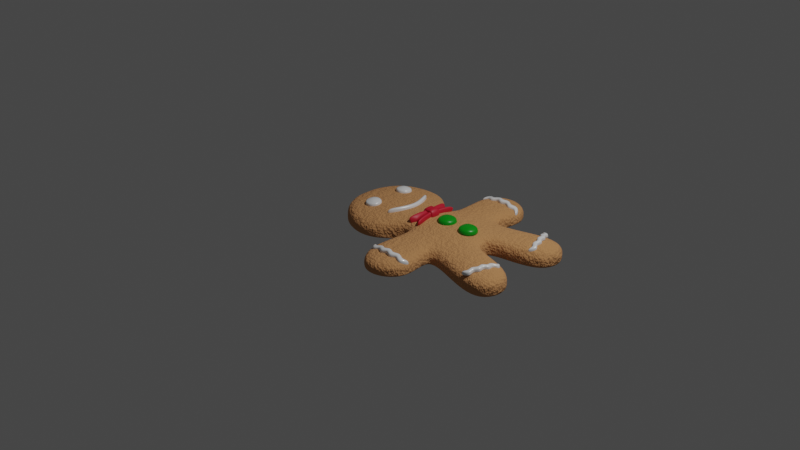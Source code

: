 # Source: gingerbread-man-4.blend  (saved by Blender 2.83.20; exported with 4.5.12 LTS)
import bpy
from mathutils import Matrix  # noqa: F401  (used for matrix-valued properties, if any)

bpy.ops.wm.read_factory_settings(use_empty=True)
scene = bpy.context.scene
scene.name = 'Scene'

# ---- collections
col_collection = bpy.data.collections.new('Collection'); scene.collection.children.link(col_collection)
col_gingerbread_man = bpy.data.collections.new('Gingerbread Man'); scene.collection.children.link(col_gingerbread_man)

# ---- materials (node trees are filled in below, after node groups)
mat_material_001 = bpy.data.materials.new('Material.001')
mat_material_001.use_transparent_shadow = False
mat_material_004 = bpy.data.materials.new('Material.004')
mat_material_004.use_transparent_shadow = False
mat_material_002 = bpy.data.materials.new('Material.002')
mat_material_002.use_transparent_shadow = False
mat_material_003 = bpy.data.materials.new('Material.003')
mat_material_003.use_transparent_shadow = False

# ---- node groups
ng_auto_smooth = bpy.data.node_groups.new('Auto Smooth', 'GeometryNodeTree')
_s = ng_auto_smooth.interface.new_socket(name='Geometry', in_out='OUTPUT', socket_type='NodeSocketGeometry')
_s = ng_auto_smooth.interface.new_socket(name='Geometry', in_out='INPUT', socket_type='NodeSocketGeometry')
_s = ng_auto_smooth.interface.new_socket(name='Angle', in_out='INPUT', socket_type='NodeSocketFloat')
_s.subtype = 'ANGLE'
_s.min_value = 0.0
_s.max_value = 3.142
ng_auto_smooth.is_modifier = True
_N = ng_auto_smooth.nodes; _L = ng_auto_smooth.links
n0 = _N.new('NodeGroupOutput'); n0.name = 'Group Output'; n0.location = (480, -100)
n1 = _N.new('NodeGroupInput'); n1.name = 'Group Input'; n1.location = (-420, -300)
n2 = _N.new('NodeGroupInput'); n2.name = 'Group Input.001'; n2.location = (-60, -100)
n3 = _N.new('GeometryNodeSetShadeSmooth'); n3.name = 'Set Shade Smooth'; n3.location = (120, -100)
n3.domain = 'EDGE'
n4 = _N.new('GeometryNodeSetShadeSmooth'); n4.name = 'Set Shade Smooth.001'; n4.location = (300, -100)
n5 = _N.new('GeometryNodeInputMeshEdgeAngle'); n5.name = 'Edge Angle'; n5.location = (-420, -220)
n6 = _N.new('GeometryNodeInputEdgeSmooth'); n6.name = 'Is Edge Smooth'; n6.location = (-60, -160)
n7 = _N.new('GeometryNodeInputShadeSmooth'); n7.name = 'Is Face Smooth'; n7.location = (-240, -340)
n8 = _N.new('FunctionNodeBooleanMath'); n8.name = 'Boolean Math'; n8.location = (-60, -220)
n9 = _N.new('FunctionNodeCompare'); n9.name = 'Compare'; n9.location = (-240, -180)
n9.operation = 'LESS_EQUAL'
_L.new(n5.outputs[0], n9.inputs[0])
_L.new(n4.outputs[0], n0.inputs[0])
_L.new(n1.outputs[1], n9.inputs[1])
_L.new(n9.outputs[0], n8.inputs[0])
_L.new(n7.outputs[0], n8.inputs[1])
_L.new(n2.outputs[0], n3.inputs[0])
_L.new(n6.outputs[0], n3.inputs[1])
_L.new(n3.outputs[0], n4.inputs[0])
_L.new(n8.outputs[0], n3.inputs[2])
n0.is_active_output = True

# ---- material node trees
mat_material_001.use_nodes = True; mat_material_001.node_tree.nodes.clear()
_N = mat_material_001.node_tree.nodes; _L = mat_material_001.node_tree.links
n0 = _N.new('ShaderNodeOutputMaterial'); n0.name = 'Material Output'; n0.location = (755, 286)
n1 = _N.new('ShaderNodeTexCoord'); n1.name = 'Texture Coordinate'; n1.location = (-480, 231)
n2 = _N.new('ShaderNodeMapping'); n2.name = 'Mapping'; n2.location = (-268, 231)
n3 = _N.new('ShaderNodeBump'); n3.name = 'Bump'; n3.location = (212, 89)
n3.inputs[0].default_value = 0.2667
n3.inputs[1].default_value = 1.0
n3.inputs[2].default_value = 1.0
n4 = _N.new('ShaderNodeTexNoise'); n4.name = 'Noise Texture'; n4.location = (-62, 243)
n4.inputs[2].default_value = 14.1
n4.inputs[3].default_value = 3.0
n4.inputs[4].default_value = 1.0
n5 = _N.new('ShaderNodeBsdfPrincipled'); n5.name = 'Principled BSDF'; n5.location = (465, 286)
n5.distribution = 'GGX'
n5.subsurface_method = 'BURLEY'
n5.inputs[0].default_value = (0.5557, 0.2604, 0.09979, 1.0)
n5.inputs[2].default_value = 1.0
n5.inputs[3].default_value = 1.45
n5.inputs[13].default_value = 0.5045
n5.inputs[27].default_value = (0.0, 0.0, 0.0, 1.0)
n5.inputs[28].default_value = 1.0
_L.new(n5.outputs[0], n0.inputs[0])
_L.new(n2.outputs[0], n4.inputs[0])
_L.new(n4.outputs[0], n3.inputs[3])
_L.new(n3.outputs[0], n5.inputs[5])
_L.new(n1.outputs[3], n2.inputs[0])
n0.is_active_output = True
mat_material_004.use_nodes = True; mat_material_004.node_tree.nodes.clear()
_N = mat_material_004.node_tree.nodes; _L = mat_material_004.node_tree.links
n0 = _N.new('ShaderNodeBsdfPrincipled'); n0.name = 'Principled BSDF'; n0.location = (10, 300)
n0.distribution = 'GGX'
n0.subsurface_method = 'BURLEY'
n0.inputs[1].default_value = 0.06364
n0.inputs[2].default_value = 0.3136
n0.inputs[3].default_value = 1.45
n0.inputs[14].default_value = (0.9358, 0.9358, 0.9358, 1.0)
n0.inputs[19].default_value = 0.03068
n0.inputs[27].default_value = (0.0, 0.0, 0.0, 1.0)
n0.inputs[28].default_value = 1.0
n1 = _N.new('ShaderNodeOutputMaterial'); n1.name = 'Material Output'; n1.location = (300, 300)
_L.new(n0.outputs[0], n1.inputs[0])
n1.is_active_output = True
mat_material_002.use_nodes = True; mat_material_002.node_tree.nodes.clear()
_N = mat_material_002.node_tree.nodes; _L = mat_material_002.node_tree.links
n0 = _N.new('ShaderNodeBsdfPrincipled'); n0.name = 'Principled BSDF'; n0.location = (10, 300)
n0.distribution = 'GGX'
n0.subsurface_method = 'BURLEY'
n0.inputs[0].default_value = (0.0, 0.2738, 0.004902, 1.0)
n0.inputs[2].default_value = 0.3545
n0.inputs[3].default_value = 1.45
n0.inputs[19].default_value = 0.04773
n0.inputs[27].default_value = (0.0, 0.0, 0.0, 1.0)
n0.inputs[28].default_value = 1.0
n1 = _N.new('ShaderNodeOutputMaterial'); n1.name = 'Material Output'; n1.location = (300, 300)
_L.new(n0.outputs[0], n1.inputs[0])
n1.is_active_output = True
mat_material_003.use_nodes = True; mat_material_003.node_tree.nodes.clear()
_N = mat_material_003.node_tree.nodes; _L = mat_material_003.node_tree.links
n0 = _N.new('ShaderNodeBsdfPrincipled'); n0.name = 'Principled BSDF'; n0.location = (10, 300)
n0.distribution = 'GGX'
n0.subsurface_method = 'BURLEY'
n0.inputs[0].default_value = (0.5489, 0.007757, 0.02785, 1.0)
n0.inputs[3].default_value = 1.45
n0.inputs[27].default_value = (0.0, 0.0, 0.0, 1.0)
n0.inputs[28].default_value = 1.0
n1 = _N.new('ShaderNodeOutputMaterial'); n1.name = 'Material Output'; n1.location = (300, 300)
_L.new(n0.outputs[0], n1.inputs[0])
n1.is_active_output = True

# ---- world
world_world = bpy.data.worlds.new('World'); scene.world = world_world
world_world.use_nodes = True; world_world.node_tree.nodes.clear()
_N = world_world.node_tree.nodes; _L = world_world.node_tree.links
n0 = _N.new('ShaderNodeOutputWorld'); n0.name = 'World Output'; n0.location = (300, 300)
n1 = _N.new('ShaderNodeBackground'); n1.name = 'Background'; n1.location = (10, 300)
n1.inputs[0].default_value = (0.05088, 0.05088, 0.05088, 1.0)
_L.new(n1.outputs[0], n0.inputs[0])
n0.is_active_output = True
world_world.color = (0.05088, 0.05088, 0.05088)
world_world.use_sun_shadow = False
world_world.sun_shadow_jitter_overblur = 0.0

# ---- cameras
cam_camera = bpy.data.cameras.new('Camera')
cam_camera.clip_end = 100.0
cam_camera.ortho_scale = 7.314

# ---- lights
light_light = bpy.data.lights.new('Light', 'POINT')
light_light.transmission_factor = 0.0
light_light.energy = 1000.0
light_light.shadow_soft_size = 0.1
light_light.shadow_maximum_resolution = 0.006
light_light.use_absolute_resolution = True

# ---- meshes
me_cube = bpy.data.meshes.new('Cube')
me_cube.from_pydata([(0.3755, -0.248, 0.165), (0.3755, -0.248, 0.0002353), (-0.3843, -0.3842, 0.165), (-0.3843, -0.3842, 0.0002353), (0.5007, -0.1418, 0.0002353), (0.5006, -0.1416, 0.2157), (-0.5249, -0.1406, 0.165), (-0.5249, -0.1406, 0.0002353), (0.1597, -0.5331, 0.0002353), (-0.1407, -0.5249, 0.0002353), (0.1597, -0.5331, 0.165), (-0.1407, -0.5249, 0.165), (-0.1543, -0.1543, 0.0002353), (0.1543, -0.1543, 0.0002353), (-0.1543, -0.1543, 0.2089), (0.1543, -0.1543, 0.2157), (0.4912, -0.3116, 0.1658), (0.4879, -0.3269, 0.001278), (0.6023, -0.1388, 0.2157), (0.6023, -0.14, 0.0002353), (0.8184, -0.3997, 0.1653), (0.8151, -0.415, 0.0007829), (0.9382, -0.1213, 0.2089), (0.9382, -0.1213, 0.0002353), (1.158, -0.5118, 0.1603), (1.159, -0.5034, -0.004359), (1.17, -0.09436, 0.1911), (1.17, -0.086, 0.003276), (1.714, -0.681, 0.1967), (1.716, -0.6714, -0.04153), (1.786, -0.1767, 0.2043), (1.787, -0.167, -0.034), (0.3734, -0.8416, 0.1697), (0.3736, -0.8375, 0.004954), (1.01, -0.8464, 0.1699), (1.011, -0.8423, 0.005171), (0.3735, -0.8391, 0.02735), (1.787, -0.1724, 0.02515), (1.01, -0.8439, 0.02757), (1.715, -0.6768, 0.01762), (1.17, -0.09018, 0.02564), (0.1597, -0.5331, 0.02264), (0.8168, -0.4069, 0.02306), (0.4895, -0.3188, 0.02355), (1.158, -0.5076, 0.01801), (-0.1407, -0.5249, 0.02264), (0.3755, -0.248, 0.02264), (-0.5249, -0.1406, 0.02264), (-0.3843, -0.3842, 0.02264), (-0.5249, 0.0, 0.0002353), (0.1543, 0.0, 0.0002353), (0.5249, 0.0, 0.2157), (-0.5249, 0.0, 0.165), (0.5249, 0.0, 0.0002353), (0.6023, 0.0, 0.0002353), (0.1543, 0.0, 0.2157), (-0.1543, 0.0, 0.2089), (-0.1543, 0.0, 0.0002353), (0.952, 0.0, 0.0002353), (0.6023, 0.0, 0.2157), (1.158, 0.0, 0.004416), (0.952, 0.0, 0.2089), (1.158, 0.0, 0.1922), (-0.5249, 0.0, 0.02264), (1.158, 0.0, 0.02678), (0.6631, -0.465, 0.0009596), (0.6663, -0.4498, 0.1655), (0.7549, -0.134, 0.0002353), (0.7549, -0.134, 0.2157), (0.6607, -1.075, 0.004437), (0.6605, -1.079, 0.1692), (0.6606, -1.076, 0.02683), (0.7771, 0.0, 0.2157), (0.7771, 0.0, 0.0002353)], [], [(14, 6, 2, 11), (48, 3, 9, 45), (13, 8, 9, 12), (51, 5, 18, 59), (57, 12, 7, 49), (46, 1, 17, 43), (47, 7, 3, 48), (56, 52, 6, 14), (51, 55, 15, 5), (55, 56, 14, 15), (63, 49, 7, 47), (50, 13, 12, 57), (53, 4, 13, 50), (24, 44, 39, 28), (46, 41, 8, 1), (28, 39, 37, 30), (5, 15, 10, 0), (15, 14, 11, 10), (73, 58, 23, 67), (64, 40, 27, 60), (5, 0, 16, 18), (4, 19, 17, 1), (61, 22, 26, 62), (23, 27, 25, 21), (68, 66, 20, 22), (67, 23, 21, 65), (72, 68, 22, 61), (58, 60, 27, 23), (43, 17, 33, 36), (26, 24, 28, 30), (27, 31, 29, 25), (42, 21, 25, 44), (22, 20, 24, 26), (62, 26, 40, 64), (39, 29, 31, 37), (52, 63, 47, 6), (44, 25, 29, 39), (71, 69, 35, 38), (66, 16, 32, 70), (38, 35, 21, 42), (37, 31, 27, 40), (41, 45, 9, 8), (2, 48, 45, 11), (0, 46, 43, 16), (6, 47, 48, 2), (65, 69, 33, 17), (16, 43, 36, 32), (0, 10, 41, 46), (20, 42, 44, 24), (70, 71, 38, 34), (30, 37, 40, 26), (53, 54, 19, 4), (34, 38, 42, 20), (10, 11, 45, 41), (4, 1, 8, 13), (12, 9, 3, 7), (32, 36, 71, 70), (21, 35, 69, 65), (20, 66, 70, 34), (36, 33, 69, 71), (59, 18, 68, 72), (19, 67, 65, 17), (18, 16, 66, 68), (54, 73, 67, 19)])
me_cube.polygons.foreach_set('use_smooth', [True] * 64)
_uv = me_cube.uv_layers.new(name='UVMap')
_uv.uv.foreach_set('vector', [0.7917, 0.6667, 0.875, 0.6667, 0.875, 0.75, 0.7917, 0.75, 0.625, 1.0, 0.625, 1.0, 0.625, 0.9167, 0.625, 0.9167, 0.7083, 0.6667, 0.7083, 0.75, 0.7917, 0.75, 0.7917, 0.6667, 0.625, 0.625, 0.6305, 0.6667, 0.625, 0.6625, 0.625, 0.625, 0.7917, 0.625, 0.7917, 0.6667, 0.875, 0.6667, 0.875, 0.625, 0.625, 0.75, 0.625, 0.75, 0.625, 0.75, 0.625, 0.75, 0.625, 0.08333, 0.625, 0.08333, 0.625, 0.0, 0.625, 0.0, 0.7917, 0.625, 0.875, 0.625, 0.875, 0.6667, 0.7917, 0.6667, 0.625, 0.625, 0.7083, 0.625, 0.7083, 0.6667, 0.6305, 0.6667, 0.7083, 0.625, 0.7917, 0.625, 0.7917, 0.6667, 0.7083, 0.6667, 0.625, 0.125, 0.625, 0.125, 0.625, 0.08333, 0.625, 0.08333, 0.7083, 0.625, 0.7083, 0.6667, 0.7917, 0.6667, 0.7917, 0.625, 0.625, 0.625, 0.625, 0.6667, 0.7083, 0.6667, 0.7083, 0.625, 0.625, 0.75, 0.625, 0.75, 0.625, 0.75, 0.625, 0.75, 0.625, 0.75, 0.625, 0.8333, 0.625, 0.8333, 0.625, 0.75, 0.625, 0.75, 0.625, 0.75, 0.625, 0.6667, 0.625, 0.6667, 0.6305, 0.6667, 0.7083, 0.6667, 0.7083, 0.75, 0.625, 0.75, 0.7083, 0.6667, 0.7917, 0.6667, 0.7917, 0.75, 0.7083, 0.75, 0.625, 0.625, 0.625, 0.625, 0.625, 0.6667, 0.625, 0.6667, 0.625, 0.625, 0.625, 0.6667, 0.625, 0.6667, 0.625, 0.625, 0.6305, 0.6667, 0.625, 0.75, 0.625, 0.75, 0.625, 0.6625, 0.625, 0.6667, 0.625, 0.6667, 0.625, 0.75, 0.625, 0.75, 0.625, 0.625, 0.625, 0.6667, 0.625, 0.6667, 0.625, 0.625, 0.625, 0.6667, 0.625, 0.6667, 0.625, 0.75, 0.625, 0.75, 0.625, 0.6667, 0.625, 0.75, 0.625, 0.75, 0.625, 0.6667, 0.625, 0.6667, 0.625, 0.6667, 0.625, 0.75, 0.625, 0.75, 0.625, 0.625, 0.625, 0.6667, 0.625, 0.6667, 0.625, 0.625, 0.625, 0.625, 0.625, 0.625, 0.625, 0.6667, 0.625, 0.6667, 0.625, 0.75, 0.625, 0.75, 0.625, 0.75, 0.625, 0.75, 0.625, 0.6667, 0.625, 0.75, 0.625, 0.75, 0.625, 0.6667, 0.625, 0.6667, 0.625, 0.6667, 0.625, 0.75, 0.625, 0.75, 0.625, 0.75, 0.625, 0.75, 0.625, 0.75, 0.625, 0.75, 0.625, 0.6667, 0.625, 0.75, 0.625, 0.75, 0.625, 0.6667, 0.625, 0.625, 0.625, 0.6667, 0.625, 0.6667, 0.625, 0.625, 0.625, 0.75, 0.625, 0.75, 0.625, 0.6667, 0.625, 0.6667, 0.625, 0.125, 0.625, 0.125, 0.625, 0.08333, 0.625, 0.08333, 0.625, 0.75, 0.625, 0.75, 0.625, 0.75, 0.625, 0.75, 0.625, 0.75, 0.625, 0.75, 0.625, 0.75, 0.625, 0.75, 0.625, 0.75, 0.625, 0.75, 0.625, 0.75, 0.625, 0.75, 0.625, 0.75, 0.625, 0.75, 0.625, 0.75, 0.625, 0.75, 0.625, 0.6667, 0.625, 0.6667, 0.625, 0.6667, 0.625, 0.6667, 0.625, 0.8333, 0.625, 0.9167, 0.625, 0.9167, 0.625, 0.8333, 0.625, 1.0, 0.625, 1.0, 0.625, 0.9167, 0.625, 0.9167, 0.625, 0.75, 0.625, 0.75, 0.625, 0.75, 0.625, 0.75, 0.625, 0.08333, 0.625, 0.08333, 0.625, 0.0, 0.625, 0.0, 0.625, 0.75, 0.625, 0.75, 0.625, 0.75, 0.625, 0.75, 0.625, 0.75, 0.625, 0.75, 0.625, 0.75, 0.625, 0.75, 0.625, 0.75, 0.625, 0.8333, 0.625, 0.8333, 0.625, 0.75, 0.625, 0.75, 0.625, 0.75, 0.625, 0.75, 0.625, 0.75, 0.625, 0.75, 0.625, 0.75, 0.625, 0.75, 0.625, 0.75, 0.625, 0.6667, 0.625, 0.6667, 0.625, 0.6667, 0.625, 0.6667, 0.625, 0.625, 0.625, 0.625, 0.625, 0.6667, 0.625, 0.6667, 0.625, 0.75, 0.625, 0.75, 0.625, 0.75, 0.625, 0.75, 0.625, 0.8333, 0.625, 0.9167, 0.625, 0.9167, 0.625, 0.8333, 0.625, 0.6667, 0.625, 0.75, 0.7083, 0.75, 0.7083, 0.6667, 0.7917, 0.6667, 0.7917, 0.75, 0.875, 0.75, 0.875, 0.6667, 0.625, 0.75, 0.625, 0.75, 0.625, 0.75, 0.625, 0.75, 0.625, 0.75, 0.625, 0.75, 0.625, 0.75, 0.625, 0.75, 0.625, 0.75, 0.625, 0.75, 0.625, 0.75, 0.625, 0.75, 0.625, 0.75, 0.625, 0.75, 0.625, 0.75, 0.625, 0.75, 0.625, 0.625, 0.625, 0.6625, 0.625, 0.6667, 0.625, 0.625, 0.625, 0.6667, 0.625, 0.6667, 0.625, 0.75, 0.625, 0.75, 0.625, 0.6625, 0.625, 0.75, 0.625, 0.75, 0.625, 0.6667, 0.625, 0.625, 0.625, 0.625, 0.625, 0.6667, 0.625, 0.6667])
me_cube.materials.append(mat_material_001)
me_cube.use_remesh_preserve_volume = False
me_cube.use_remesh_preserve_attributes = False
me_cube.use_mirror_vertex_groups = False
me_cube.update()
me_plane = bpy.data.meshes.new('Plane')
me_plane.from_pydata([(-0.1295, -0.2377, 0.2387), (-0.1776, -0.2348, 0.2377), (-0.1267, -0.1898, 0.2436), (-0.1748, -0.1869, 0.2426), (-0.2338, -0.2243, 0.1867), (-0.214, -0.2634, 0.1832), (-0.1334, -0.2901, 0.1827), (-0.09421, -0.2704, 0.1857), (-0.06769, -0.1902, 0.1946), (-0.08749, -0.1511, 0.198), (-0.1681, -0.1244, 0.1985), (-0.2073, -0.144, 0.1955), (-0.2314, -0.1806, 0.1911), (-0.07015, -0.2339, 0.1901), (-0.1773, -0.2875, 0.1818), (-0.1243, -0.127, 0.1994), (-0.2012, -0.2549, 0.2212), (-0.2145, -0.265, 0.1985), (-0.2108, -0.2629, 0.2139), (-0.1075, -0.2603, 0.2232), (-0.09462, -0.272, 0.201), (-0.09863, -0.2694, 0.2162), (-0.196, -0.1615, 0.2308), (-0.2077, -0.1456, 0.2107), (-0.2045, -0.1511, 0.2254), (-0.1023, -0.167, 0.2328), (-0.0879, -0.1526, 0.2133), (-0.09235, -0.1577, 0.2277), (-0.2113, -0.1847, 0.228), (-0.2318, -0.1821, 0.2064), (-0.226, -0.1838, 0.2215), (-0.2343, -0.2258, 0.2019), (-0.2139, -0.23, 0.2234), (-0.2285, -0.2279, 0.217), (-0.09218, -0.2371, 0.2259), (-0.07056, -0.2354, 0.2053), (-0.07713, -0.2368, 0.2201), (-0.0681, -0.1917, 0.2098), (-0.08964, -0.1919, 0.2306), (-0.07464, -0.1927, 0.2247), (-0.1779, -0.2702, 0.2203), (-0.1777, -0.289, 0.197), (-0.178, -0.2844, 0.2126), (-0.1338, -0.2916, 0.198), (-0.1325, -0.2729, 0.2212), (-0.1337, -0.287, 0.2135), (-0.1256, -0.1516, 0.2337), (-0.1247, -0.1285, 0.2147), (-0.1252, -0.1362, 0.229), (-0.1685, -0.126, 0.2138), (-0.171, -0.149, 0.2327), (-0.1695, -0.1336, 0.2281)], [], [(26, 9, 15, 47), (20, 7, 13, 35), (41, 14, 6, 43), (35, 13, 8, 37), (1, 0, 2, 3), (17, 5, 14, 41), (47, 15, 10, 49), (23, 11, 12, 29), (29, 12, 4, 31), (2, 38, 25, 46), (49, 10, 11, 23), (3, 2, 46, 50), (28, 3, 50, 22), (43, 6, 7, 20), (16, 40, 1, 32), (0, 34, 38, 2), (37, 8, 9, 26), (40, 44, 0, 1), (44, 19, 34, 0), (32, 1, 3, 28), (32, 33, 18, 16), (33, 31, 17, 18), (44, 45, 21, 19), (45, 43, 20, 21), (38, 39, 27, 25), (39, 37, 26, 27), (50, 51, 24, 22), (51, 49, 23, 24), (22, 24, 30, 28), (24, 23, 29, 30), (28, 30, 33, 32), (30, 29, 31, 33), (19, 21, 36, 34), (21, 20, 35, 36), (34, 36, 39, 38), (36, 35, 37, 39), (16, 18, 42, 40), (18, 17, 41, 42), (40, 42, 45, 44), (42, 41, 43, 45), (25, 27, 48, 46), (27, 26, 47, 48), (46, 48, 51, 50), (48, 47, 49, 51), (31, 4, 5, 17)])
me_plane.polygons.foreach_set('use_smooth', [True] * 45)
_uv = me_plane.uv_layers.new(name='UVMap')
_uv.uv.foreach_set('vector', [1.0, 1.0, 1.0, 1.0, 0.6667, 1.0, 0.6667, 1.0, 1.0, 0.0, 1.0, 0.0, 1.0, 0.3333, 1.0, 0.3333, 0.3333, 0.0, 0.3333, 0.0, 0.6667, 0.0, 0.6667, 0.0, 1.0, 0.3333, 1.0, 0.3333, 1.0, 0.6667, 1.0, 0.6667, 0.3333, 0.3333, 0.6667, 0.3333, 0.6667, 0.6667, 0.3333, 0.6667, 0.0, 0.0, 0.0, 0.0, 0.3333, 0.0, 0.3333, 0.0, 0.6667, 1.0, 0.6667, 1.0, 0.3333, 1.0, 0.3333, 1.0, 0.0, 1.0, 0.0, 1.0, 0.0, 0.6667, 0.0, 0.6667, 0.0, 0.6667, 0.0, 0.6667, 0.0, 0.3333, 0.0, 0.3333, 0.6667, 0.6667, 0.8787, 0.6667, 0.8448, 0.8452, 0.6667, 0.8789, 0.3333, 1.0, 0.3333, 1.0, 0.0, 1.0, 0.0, 1.0, 0.3333, 0.6667, 0.6667, 0.6667, 0.6667, 0.8789, 0.3333, 0.8787, 0.1211, 0.6667, 0.3333, 0.6667, 0.3333, 0.8787, 0.1548, 0.8448, 0.6667, 0.0, 0.6667, 0.0, 1.0, 0.0, 1.0, 0.0, 0.1552, 0.1548, 0.3333, 0.1211, 0.3333, 0.3333, 0.1213, 0.3333, 0.6667, 0.3333, 0.8789, 0.3333, 0.8787, 0.6667, 0.6667, 0.6667, 1.0, 0.6667, 1.0, 0.6667, 1.0, 1.0, 1.0, 1.0, 0.3333, 0.1211, 0.6667, 0.1213, 0.6667, 0.3333, 0.3333, 0.3333, 0.6667, 0.1213, 0.8452, 0.1552, 0.8789, 0.3333, 0.6667, 0.3333, 0.1213, 0.3333, 0.3333, 0.3333, 0.3333, 0.6667, 0.1211, 0.6667, 0.1213, 0.3333, 0.0, 0.3209, 0.005354, 0.005294, 0.1552, 0.1548, 0.0, 0.3209, 0.0, 0.3333, 0.0, 0.0, 0.005354, 0.005294, 0.6667, 0.1213, 0.6791, 0.0, 0.9947, 0.005354, 0.8452, 0.1552, 0.6791, 0.0, 0.6667, 0.0, 1.0, 0.0, 0.9947, 0.005354, 0.8787, 0.6667, 1.0, 0.6791, 0.9946, 0.9947, 0.8448, 0.8452, 1.0, 0.6791, 1.0, 0.6667, 1.0, 1.0, 0.9946, 0.9947, 0.3333, 0.8787, 0.3209, 1.0, 0.005294, 0.9946, 0.1548, 0.8448, 0.3209, 1.0, 0.3333, 1.0, 0.0, 1.0, 0.005294, 0.9946, 0.1548, 0.8448, 0.005294, 0.9946, 0.0, 0.6791, 0.1211, 0.6667, 0.005294, 0.9946, 0.0, 1.0, 0.0, 0.6667, 0.0, 0.6791, 0.1211, 0.6667, 0.0, 0.6791, 0.0, 0.3209, 0.1213, 0.3333, 0.0, 0.6791, 0.0, 0.6667, 0.0, 0.3333, 0.0, 0.3209, 0.8452, 0.1552, 0.9947, 0.005354, 1.0, 0.3209, 0.8789, 0.3333, 0.9947, 0.005354, 1.0, 0.0, 1.0, 0.3333, 1.0, 0.3209, 0.8789, 0.3333, 1.0, 0.3209, 1.0, 0.6791, 0.8787, 0.6667, 1.0, 0.3209, 1.0, 0.3333, 1.0, 0.6667, 1.0, 0.6791, 0.1552, 0.1548, 0.005354, 0.005294, 0.3209, 0.0, 0.3333, 0.1211, 0.005354, 0.005294, 0.0, 0.0, 0.3333, 0.0, 0.3209, 0.0, 0.3333, 0.1211, 0.3209, 0.0, 0.6791, 0.0, 0.6667, 0.1213, 0.3209, 0.0, 0.3333, 0.0, 0.6667, 0.0, 0.6791, 0.0, 0.8448, 0.8452, 0.9946, 0.9947, 0.6791, 1.0, 0.6667, 0.8789, 0.9946, 0.9947, 1.0, 1.0, 0.6667, 1.0, 0.6791, 1.0, 0.6667, 0.8789, 0.6791, 1.0, 0.3209, 1.0, 0.3333, 0.8787, 0.6791, 1.0, 0.6667, 1.0, 0.3333, 1.0, 0.3209, 1.0, 0.0, 0.3333, 0.0, 0.3333, 0.0, 0.0, 0.0, 0.0])
me_plane.materials.append(mat_material_004)
me_plane.use_remesh_fix_poles = True
me_plane.use_remesh_preserve_attributes = False
me_plane.use_mirror_vertex_groups = False
me_plane.update()
me_plane_001 = bpy.data.meshes.new('Plane.001')
me_plane_001.from_pydata([(0.08256, -0.2737, 0.194), (0.1415, -0.2737, 0.194), (0.08256, 0.2737, 0.194), (0.1415, 0.2737, 0.194), (0.2441, 0.0, 0.194), (0.2851, 0.0, 0.194), (0.08256, -0.2737, 0.2477), (0.1415, -0.2737, 0.2477), (0.08256, 0.2737, 0.2477), (0.1415, 0.2737, 0.2477), (0.2441, 0.0, 0.2477), (0.2851, 0.0, 0.2477)], [], [(10, 11, 9, 8), (6, 7, 11, 10), (1, 5, 11, 7), (3, 2, 8, 9), (0, 1, 7, 6), (2, 4, 10, 8), (5, 3, 9, 11), (4, 0, 6, 10)])
me_plane_001.polygons.foreach_set('use_smooth', [True] * 8)
_uv = me_plane_001.uv_layers.new(name='UVMap')
_uv.uv.foreach_set('vector', [0.0, 0.5, 1.0, 0.5, 1.0, 1.0, 0.0, 1.0, 0.0, 0.0, 1.0, 0.0, 1.0, 0.5, 0.0, 0.5, 1.0, 0.0, 1.0, 0.5, 1.0, 0.5, 1.0, 0.0, 1.0, 1.0, 0.0, 1.0, 0.0, 1.0, 1.0, 1.0, 0.0, 0.0, 1.0, 0.0, 1.0, 0.0, 0.0, 0.0, 0.0, 1.0, 0.0, 0.5, 0.0, 0.5, 0.0, 1.0, 1.0, 0.5, 1.0, 1.0, 1.0, 1.0, 1.0, 0.5, 0.0, 0.5, 0.0, 0.0, 0.0, 0.0, 0.0, 0.5])
me_plane_001.materials.append(mat_material_004)
me_plane_001.use_remesh_fix_poles = True
me_plane_001.use_remesh_preserve_attributes = False
me_plane_001.use_mirror_vertex_groups = False
me_plane_001.update()
me_plane_002 = bpy.data.meshes.new('Plane.002')
me_plane_002.from_pydata([(0.7037, -0.02862, 0.2664), (0.6465, -0.02862, 0.2664), (0.7037, 0.02862, 0.2664), (0.6465, 0.02862, 0.2664), (0.604, -0.07144, 0.2074), (0.7465, -0.07111, 0.2074), (0.6036, 0.07111, 0.2074), (0.7462, 0.07144, 0.2074), (0.5776, 0.02586, 0.2074), (0.5778, -0.02632, 0.2074), (0.7725, -0.02586, 0.2074), (0.7724, 0.02632, 0.2074), (0.6492, -0.09743, 0.2074), (0.7014, -0.0973, 0.2074), (0.7009, 0.09743, 0.2074), (0.6488, 0.0973, 0.2074), (0.604, -0.07144, 0.2204), (0.6291, -0.0463, 0.2569), (0.6113, -0.06408, 0.2462), (0.7465, -0.07111, 0.2204), (0.7214, -0.04599, 0.2569), (0.7392, -0.06375, 0.2462), (0.6036, 0.07111, 0.2204), (0.6288, 0.04599, 0.2569), (0.611, 0.06375, 0.2462), (0.7462, 0.07144, 0.2204), (0.7211, 0.0463, 0.2569), (0.7388, 0.06408, 0.2462), (0.5776, 0.02586, 0.2204), (0.618, 0.02748, 0.2569), (0.5895, 0.02633, 0.2462), (0.6182, -0.02767, 0.2569), (0.5778, -0.02632, 0.2204), (0.5896, -0.02672, 0.2462), (0.7725, -0.02586, 0.2204), (0.7321, -0.02748, 0.2569), (0.7607, -0.02633, 0.2462), (0.732, 0.02767, 0.2569), (0.7724, 0.02632, 0.2204), (0.7605, 0.02672, 0.2462), (0.6492, -0.09743, 0.2204), (0.6476, -0.05704, 0.2569), (0.6487, -0.0856, 0.2462), (0.7027, -0.0569, 0.2569), (0.7014, -0.0973, 0.2204), (0.7018, -0.08547, 0.2462), (0.7009, 0.09743, 0.2204), (0.7025, 0.05704, 0.2569), (0.7014, 0.0856, 0.2462), (0.6474, 0.0569, 0.2569), (0.6488, 0.0973, 0.2204), (0.6484, 0.08547, 0.2462)], [], [(46, 25, 7, 14), (34, 19, 5, 10), (44, 40, 12, 13), (38, 34, 10, 11), (1, 0, 2, 3), (40, 16, 4, 12), (50, 46, 14, 15), (28, 22, 6, 8), (43, 20, 35, 0), (31, 1, 3, 29), (32, 28, 8, 9), (2, 37, 26, 47), (22, 50, 15, 6), (3, 2, 47, 49), (29, 3, 49, 23), (19, 44, 13, 5), (17, 41, 1, 31), (0, 35, 37, 2), (25, 38, 11, 7), (41, 43, 0, 1), (32, 16, 18, 33), (33, 18, 17, 31), (44, 19, 21, 45), (45, 21, 20, 43), (38, 25, 27, 39), (39, 27, 26, 37), (50, 22, 24, 51), (51, 24, 23, 49), (22, 28, 30, 24), (24, 30, 29, 23), (28, 32, 33, 30), (30, 33, 31, 29), (19, 34, 36, 21), (21, 36, 35, 20), (34, 38, 39, 36), (36, 39, 37, 35), (16, 40, 42, 18), (18, 42, 41, 17), (40, 44, 45, 42), (42, 45, 43, 41), (25, 46, 48, 27), (27, 48, 47, 26), (46, 50, 51, 48), (48, 51, 49, 47), (16, 32, 9, 4)])
me_plane_002.polygons.foreach_set('use_smooth', [True] * 45)
_uv = me_plane_002.uv_layers.new(name='UVMap')
_uv.uv.foreach_set('vector', [0.6667, 1.0, 1.0, 1.0, 1.0, 1.0, 0.6667, 1.0, 1.0, 0.3333, 1.0, 0.0, 1.0, 0.0, 1.0, 0.3333, 0.6667, 0.0, 0.3333, 0.0, 0.3333, 0.0, 0.6667, 0.0, 1.0, 0.6667, 1.0, 0.3333, 1.0, 0.3333, 1.0, 0.6667, 0.3333, 0.3333, 0.6667, 0.3333, 0.6667, 0.6667, 0.3333, 0.6667, 0.3333, 0.0, 0.0, 0.0, 0.0, 0.0, 0.3333, 0.0, 0.3333, 1.0, 0.6667, 1.0, 0.6667, 1.0, 0.3333, 1.0, 0.0, 0.6667, 0.0, 1.0, 0.0, 1.0, 0.0, 0.6667, 0.6667, 0.196, 0.7735, 0.2273, 0.8043, 0.3333, 0.6667, 0.3333, 0.196, 0.3333, 0.3333, 0.3333, 0.3333, 0.6667, 0.1957, 0.6667, 0.0, 0.3333, 0.0, 0.6667, 0.0, 0.6667, 0.0, 0.3333, 0.6667, 0.6667, 0.804, 0.6667, 0.7727, 0.7735, 0.6667, 0.8043, 0.0, 1.0, 0.3333, 1.0, 0.3333, 1.0, 0.0, 1.0, 0.3333, 0.6667, 0.6667, 0.6667, 0.6667, 0.8043, 0.3333, 0.804, 0.1957, 0.6667, 0.3333, 0.6667, 0.3333, 0.804, 0.2265, 0.7727, 1.0, 0.0, 0.6667, 0.0, 0.6667, 0.0, 1.0, 0.0, 0.2273, 0.2265, 0.3333, 0.1957, 0.3333, 0.3333, 0.196, 0.3333, 0.6667, 0.3333, 0.8043, 0.3333, 0.804, 0.6667, 0.6667, 0.6667, 1.0, 1.0, 1.0, 0.6667, 1.0, 0.6667, 1.0, 1.0, 0.3333, 0.1957, 0.6667, 0.196, 0.6667, 0.3333, 0.3333, 0.3333, 0.0, 0.3333, 0.0, 0.0, 0.008669, 0.008543, 0.0, 0.3133, 0.0, 0.3133, 0.008669, 0.008543, 0.2273, 0.2265, 0.196, 0.3333, 0.6667, 0.0, 1.0, 0.0, 0.9915, 0.008669, 0.6867, 0.0, 0.6867, 0.0, 0.9915, 0.008669, 0.7735, 0.2273, 0.6667, 0.196, 1.0, 0.6667, 1.0, 1.0, 0.9913, 0.9915, 1.0, 0.6867, 1.0, 0.6867, 0.9913, 0.9915, 0.7727, 0.7735, 0.804, 0.6667, 0.3333, 1.0, 0.0, 1.0, 0.008543, 0.9913, 0.3133, 1.0, 0.3133, 1.0, 0.008543, 0.9913, 0.2265, 0.7727, 0.3333, 0.804, 0.0, 1.0, 0.0, 0.6667, 0.0, 0.6868, 0.008543, 0.9913, 0.008543, 0.9913, 0.0, 0.6868, 0.1957, 0.6667, 0.2265, 0.7727, 0.0, 0.6667, 0.0, 0.3333, 0.0, 0.3133, 0.0, 0.6868, 0.0, 0.6868, 0.0, 0.3133, 0.196, 0.3333, 0.1957, 0.6667, 1.0, 0.0, 1.0, 0.3333, 1.0, 0.3132, 0.9915, 0.008669, 0.9915, 0.008669, 1.0, 0.3132, 0.8043, 0.3333, 0.7735, 0.2273, 1.0, 0.3333, 1.0, 0.6667, 1.0, 0.6867, 1.0, 0.3132, 1.0, 0.3132, 1.0, 0.6867, 0.804, 0.6667, 0.8043, 0.3333, 0.0, 0.0, 0.3333, 0.0, 0.3132, 0.0, 0.008669, 0.008543, 0.008669, 0.008543, 0.3132, 0.0, 0.3333, 0.1957, 0.2273, 0.2265, 0.3333, 0.0, 0.6667, 0.0, 0.6867, 0.0, 0.3132, 0.0, 0.3132, 0.0, 0.6867, 0.0, 0.6667, 0.196, 0.3333, 0.1957, 1.0, 1.0, 0.6667, 1.0, 0.6868, 1.0, 0.9913, 0.9915, 0.9913, 0.9915, 0.6868, 1.0, 0.6667, 0.8043, 0.7727, 0.7735, 0.6667, 1.0, 0.3333, 1.0, 0.3133, 1.0, 0.6868, 1.0, 0.6868, 1.0, 0.3133, 1.0, 0.3333, 0.804, 0.6667, 0.8043, 0.0, 0.0, 0.0, 0.3333, 0.0, 0.3333, 0.0, 0.0])
me_plane_002.materials.append(mat_material_002)
me_plane_002.use_remesh_fix_poles = True
me_plane_002.use_remesh_preserve_attributes = False
me_plane_002.use_mirror_vertex_groups = False
me_plane_002.update()
me_plane_003 = bpy.data.meshes.new('Plane.003')
me_plane_003.from_pydata([(0.981, -0.02862, 0.2664), (0.9237, -0.02862, 0.2664), (0.981, 0.02862, 0.2664), (0.9237, 0.02862, 0.2664), (0.8813, -0.07144, 0.2074), (1.024, -0.07111, 0.2074), (0.8809, 0.07111, 0.2074), (1.023, 0.07144, 0.2074), (0.8549, 0.02586, 0.2074), (0.8551, -0.02632, 0.2074), (1.05, -0.02586, 0.2074), (1.05, 0.02632, 0.2074), (0.9265, -0.09743, 0.2074), (0.9787, -0.0973, 0.2074), (0.9782, 0.09743, 0.2074), (0.926, 0.0973, 0.2074), (0.8813, -0.07144, 0.2204), (0.9064, -0.0463, 0.2569), (0.8886, -0.06408, 0.2462), (1.024, -0.07111, 0.2204), (0.9987, -0.04599, 0.2569), (1.016, -0.06375, 0.2462), (0.8809, 0.07111, 0.2204), (0.9061, 0.04599, 0.2569), (0.8883, 0.06375, 0.2462), (1.023, 0.07144, 0.2204), (0.9983, 0.0463, 0.2569), (1.016, 0.06408, 0.2462), (0.8549, 0.02586, 0.2204), (0.8953, 0.02748, 0.2569), (0.8668, 0.02633, 0.2462), (0.8955, -0.02767, 0.2569), (0.8551, -0.02632, 0.2204), (0.8669, -0.02672, 0.2462), (1.05, -0.02586, 0.2204), (1.009, -0.02748, 0.2569), (1.038, -0.02633, 0.2462), (1.009, 0.02767, 0.2569), (1.05, 0.02632, 0.2204), (1.038, 0.02672, 0.2462), (0.9265, -0.09743, 0.2204), (0.9249, -0.05704, 0.2569), (0.926, -0.0856, 0.2462), (0.98, -0.0569, 0.2569), (0.9787, -0.0973, 0.2204), (0.9791, -0.08547, 0.2462), (0.9782, 0.09743, 0.2204), (0.9798, 0.05704, 0.2569), (0.9787, 0.0856, 0.2462), (0.9247, 0.0569, 0.2569), (0.926, 0.0973, 0.2204), (0.9256, 0.08547, 0.2462)], [], [(46, 25, 7, 14), (34, 19, 5, 10), (44, 40, 12, 13), (38, 34, 10, 11), (1, 0, 2, 3), (40, 16, 4, 12), (50, 46, 14, 15), (28, 22, 6, 8), (43, 20, 35, 0), (31, 1, 3, 29), (32, 28, 8, 9), (2, 37, 26, 47), (22, 50, 15, 6), (3, 2, 47, 49), (29, 3, 49, 23), (19, 44, 13, 5), (17, 41, 1, 31), (0, 35, 37, 2), (25, 38, 11, 7), (41, 43, 0, 1), (32, 16, 18, 33), (33, 18, 17, 31), (44, 19, 21, 45), (45, 21, 20, 43), (38, 25, 27, 39), (39, 27, 26, 37), (50, 22, 24, 51), (51, 24, 23, 49), (22, 28, 30, 24), (24, 30, 29, 23), (28, 32, 33, 30), (30, 33, 31, 29), (19, 34, 36, 21), (21, 36, 35, 20), (34, 38, 39, 36), (36, 39, 37, 35), (16, 40, 42, 18), (18, 42, 41, 17), (40, 44, 45, 42), (42, 45, 43, 41), (25, 46, 48, 27), (27, 48, 47, 26), (46, 50, 51, 48), (48, 51, 49, 47), (16, 32, 9, 4)])
me_plane_003.polygons.foreach_set('use_smooth', [True] * 45)
_uv = me_plane_003.uv_layers.new(name='UVMap')
_uv.uv.foreach_set('vector', [0.6667, 1.0, 1.0, 1.0, 1.0, 1.0, 0.6667, 1.0, 1.0, 0.3333, 1.0, 0.0, 1.0, 0.0, 1.0, 0.3333, 0.6667, 0.0, 0.3333, 0.0, 0.3333, 0.0, 0.6667, 0.0, 1.0, 0.6667, 1.0, 0.3333, 1.0, 0.3333, 1.0, 0.6667, 0.3333, 0.3333, 0.6667, 0.3333, 0.6667, 0.6667, 0.3333, 0.6667, 0.3333, 0.0, 0.0, 0.0, 0.0, 0.0, 0.3333, 0.0, 0.3333, 1.0, 0.6667, 1.0, 0.6667, 1.0, 0.3333, 1.0, 0.0, 0.6667, 0.0, 1.0, 0.0, 1.0, 0.0, 0.6667, 0.6667, 0.196, 0.7735, 0.2273, 0.8043, 0.3333, 0.6667, 0.3333, 0.196, 0.3333, 0.3333, 0.3333, 0.3333, 0.6667, 0.1957, 0.6667, 0.0, 0.3333, 0.0, 0.6667, 0.0, 0.6667, 0.0, 0.3333, 0.6667, 0.6667, 0.804, 0.6667, 0.7727, 0.7735, 0.6667, 0.8043, 0.0, 1.0, 0.3333, 1.0, 0.3333, 1.0, 0.0, 1.0, 0.3333, 0.6667, 0.6667, 0.6667, 0.6667, 0.8043, 0.3333, 0.804, 0.1957, 0.6667, 0.3333, 0.6667, 0.3333, 0.804, 0.2265, 0.7727, 1.0, 0.0, 0.6667, 0.0, 0.6667, 0.0, 1.0, 0.0, 0.2273, 0.2265, 0.3333, 0.1957, 0.3333, 0.3333, 0.196, 0.3333, 0.6667, 0.3333, 0.8043, 0.3333, 0.804, 0.6667, 0.6667, 0.6667, 1.0, 1.0, 1.0, 0.6667, 1.0, 0.6667, 1.0, 1.0, 0.3333, 0.1957, 0.6667, 0.196, 0.6667, 0.3333, 0.3333, 0.3333, 0.0, 0.3333, 0.0, 0.0, 0.008669, 0.008543, 0.0, 0.3133, 0.0, 0.3133, 0.008669, 0.008543, 0.2273, 0.2265, 0.196, 0.3333, 0.6667, 0.0, 1.0, 0.0, 0.9915, 0.008669, 0.6867, 0.0, 0.6867, 0.0, 0.9915, 0.008669, 0.7735, 0.2273, 0.6667, 0.196, 1.0, 0.6667, 1.0, 1.0, 0.9913, 0.9915, 1.0, 0.6867, 1.0, 0.6867, 0.9913, 0.9915, 0.7727, 0.7735, 0.804, 0.6667, 0.3333, 1.0, 0.0, 1.0, 0.008543, 0.9913, 0.3133, 1.0, 0.3133, 1.0, 0.008543, 0.9913, 0.2265, 0.7727, 0.3333, 0.804, 0.0, 1.0, 0.0, 0.6667, 0.0, 0.6868, 0.008543, 0.9913, 0.008543, 0.9913, 0.0, 0.6868, 0.1957, 0.6667, 0.2265, 0.7727, 0.0, 0.6667, 0.0, 0.3333, 0.0, 0.3133, 0.0, 0.6868, 0.0, 0.6868, 0.0, 0.3133, 0.196, 0.3333, 0.1957, 0.6667, 1.0, 0.0, 1.0, 0.3333, 1.0, 0.3132, 0.9915, 0.008669, 0.9915, 0.008669, 1.0, 0.3132, 0.8043, 0.3333, 0.7735, 0.2273, 1.0, 0.3333, 1.0, 0.6667, 1.0, 0.6867, 1.0, 0.3132, 1.0, 0.3132, 1.0, 0.6867, 0.804, 0.6667, 0.8043, 0.3333, 0.0, 0.0, 0.3333, 0.0, 0.3132, 0.0, 0.008669, 0.008543, 0.008669, 0.008543, 0.3132, 0.0, 0.3333, 0.1957, 0.2273, 0.2265, 0.3333, 0.0, 0.6667, 0.0, 0.6867, 0.0, 0.3132, 0.0, 0.3132, 0.0, 0.6867, 0.0, 0.6667, 0.196, 0.3333, 0.1957, 1.0, 1.0, 0.6667, 1.0, 0.6868, 1.0, 0.9913, 0.9915, 0.9913, 0.9915, 0.6868, 1.0, 0.6667, 0.8043, 0.7727, 0.7735, 0.6667, 1.0, 0.3333, 1.0, 0.3133, 1.0, 0.6868, 1.0, 0.6868, 1.0, 0.3133, 1.0, 0.3333, 0.804, 0.6667, 0.8043, 0.0, 0.0, 0.0, 0.3333, 0.0, 0.3333, 0.0, 0.0])
me_plane_003.materials.append(mat_material_002)
me_plane_003.use_remesh_fix_poles = True
me_plane_003.use_remesh_preserve_attributes = False
me_plane_003.use_mirror_vertex_groups = False
me_plane_003.update()
me_plane_004 = bpy.data.meshes.new('Plane.004')
me_plane_004.from_pydata([(0.3979, -0.2563, 0.1761), (0.5209, -0.2563, 0.1761), (0.3979, 0.2563, 0.1761), (0.5209, 0.2563, 0.1761), (0.4238, 0.05876, 0.182), (0.4238, -0.05876, 0.182), (0.4949, -0.05876, 0.182), (0.4949, 0.05876, 0.182), (0.4065, -0.05876, 0.2458), (0.3831, -0.2369, 0.2399), (0.5318, -0.2369, 0.2399), (0.5084, 0.05876, 0.2458), (0.5318, 0.2369, 0.2399), (0.3831, 0.2369, 0.2399), (0.4065, 0.05876, 0.2458), (0.5084, -0.05876, 0.2458), (0.4594, -0.1842, 0.1761), (0.4594, 0.1842, 0.1761), (0.4594, -0.1842, 0.226), (0.4594, 0.1842, 0.226), (0.4594, -0.05876, 0.2473), (0.4594, 0.05876, 0.2473), (0.4286, 0.2202, 0.1761), (0.4286, -0.2202, 0.1761), (0.4286, 0.2202, 0.2414), (0.4416, -0.05876, 0.255), (0.4416, 0.05876, 0.255), (0.4286, -0.2202, 0.2414), (0.4901, -0.2202, 0.1761), (0.4901, 0.2202, 0.1761), (0.4901, -0.2202, 0.2414), (0.4901, 0.2202, 0.2414), (0.4772, -0.05876, 0.255), (0.4772, 0.05876, 0.255), (0.4065, -0.05876, 0.1988), (0.3831, -0.2369, 0.1929), (0.4065, 0.05876, 0.1988), (0.3831, 0.2369, 0.1929), (0.4238, -0.05876, 0.2626), (0.3979, -0.2563, 0.2568), (0.3979, 0.2563, 0.2568), (0.4238, 0.05876, 0.2626), (0.5084, 0.05876, 0.1988), (0.5318, 0.2369, 0.193), (0.5084, -0.05876, 0.1988), (0.5318, -0.2369, 0.193), (0.4949, 0.05876, 0.2626), (0.5209, 0.2563, 0.2568), (0.5209, -0.2563, 0.2568), (0.4949, -0.05876, 0.2626), (0.4194, -0.05066, 0.2868), (0.3838, -0.05066, 0.2554), (0.3838, 0.05066, 0.2554), (0.5142, 0.05066, 0.1666), (0.5142, -0.05066, 0.1666), (0.5317, -0.05066, 0.1907), (0.5317, 0.05066, 0.1907), (0.5009, -0.05066, 0.2865), (0.5009, 0.05066, 0.2865), (0.5317, 0.05066, 0.2539), (0.5317, -0.05066, 0.2539), (0.4065, -0.05066, 0.1988), (0.4065, 0.05066, 0.1988), (0.5084, 0.05066, 0.1988), (0.5084, -0.05066, 0.1988), (0.4238, -0.05066, 0.2626), (0.4238, 0.05066, 0.2626), (0.4949, 0.05066, 0.2626), (0.4949, -0.05066, 0.2626), (0.4594, 0.05066, 0.2473), (0.4594, -0.05066, 0.2473), (0.4416, -0.05066, 0.255), (0.4416, 0.05066, 0.255), (0.4772, -0.05066, 0.255), (0.4772, 0.05066, 0.255), (0.4238, -0.05066, 0.182), (0.4238, 0.05066, 0.182), (0.4065, 0.05066, 0.2458), (0.4065, -0.05066, 0.2458), (0.4949, 0.05066, 0.182), (0.4949, -0.05066, 0.182), (0.5084, -0.05066, 0.2458), (0.5084, 0.05066, 0.2458), (0.4194, 0.05066, 0.2868), (0.3838, -0.05066, 0.1892), (0.3838, 0.05066, 0.1892), (0.4067, 0.05066, 0.1643), (0.4067, -0.05066, 0.1643), (0.4674, -0.05066, 0.2857), (0.4674, 0.05066, 0.2857), (0.4594, 0.05066, 0.2855), (0.4594, -0.05066, 0.2855), (0.4514, -0.05066, 0.2857), (0.4514, 0.05066, 0.2857)], [], [(20, 32, 73, 70), (29, 17, 19, 31), (23, 16, 18, 27), (33, 46, 47, 31), (30, 48, 49, 32), (15, 81, 68, 49), (45, 44, 15, 10), (37, 36, 14, 13), (42, 43, 12, 11), (34, 35, 9, 8), (64, 44, 6, 80), (62, 36, 4, 76), (22, 2, 40, 24), (28, 1, 48, 30), (27, 18, 20, 25), (26, 21, 19, 24), (41, 26, 24, 40), (39, 27, 25, 38), (17, 22, 24, 19), (0, 23, 27, 39), (82, 11, 46, 67), (16, 28, 30, 18), (25, 20, 70, 71), (18, 30, 32, 20), (21, 33, 31, 19), (3, 29, 31, 47), (35, 34, 5, 0), (36, 37, 2, 4), (42, 63, 79, 7), (8, 9, 39, 38), (13, 14, 41, 40), (66, 72, 26, 41), (37, 13, 40, 2), (9, 35, 0, 39), (43, 42, 7, 3), (44, 45, 1, 6), (38, 25, 71, 65), (11, 12, 47, 46), (10, 15, 49, 48), (32, 49, 68, 73), (45, 10, 48, 1), (12, 43, 3, 47), (69, 74, 33, 21), (44, 64, 81, 15), (78, 8, 38, 65), (36, 62, 77, 14), (59, 58, 57, 60), (14, 77, 66, 41), (61, 34, 8, 78), (63, 42, 11, 82), (74, 67, 46, 33), (72, 69, 21, 26), (65, 71, 92, 50), (79, 63, 56, 53), (69, 72, 93, 90), (76, 75, 87, 86), (72, 66, 83, 93), (80, 79, 53, 54), (73, 68, 57, 88), (62, 76, 86, 85), (64, 80, 54, 55), (67, 74, 89, 58), (34, 61, 75, 5), (55, 54, 53, 56), (51, 50, 83, 52), (85, 86, 87, 84), (89, 90, 91, 88), (93, 83, 50, 92), (84, 51, 52, 85), (56, 59, 60, 55), (58, 89, 88, 57), (90, 93, 92, 91), (75, 61, 84, 87), (71, 70, 91, 92), (61, 78, 51, 84), (82, 67, 58, 59), (78, 65, 50, 51), (77, 62, 85, 52), (74, 69, 90, 89), (63, 82, 59, 56), (68, 81, 60, 57), (66, 77, 52, 83), (81, 64, 55, 60), (70, 73, 88, 91)])
me_plane_004.polygons.foreach_set('use_smooth', [1, 1, 1, 1, 1, 1, 1, 1, 1, 1, 1, 1, 1, 1, 1, 1, 1, 1, 1, 1, 1, 1, 1, 1, 1, 1, 1, 1, 1, 1, 1, 1, 1, 1, 1, 1, 1, 1, 1, 1, 1, 1, 1, 1, 1, 1, 1, 1, 1, 1, 1, 1, 1, 1, 1, 0, 1, 0, 1, 1, 1, 1, 1, 1, 1, 1, 1, 1, 1, 1, 1, 1, 1, 1, 1, 1, 1, 1, 1, 1, 1, 1, 1, 1])
_uv = me_plane_004.uv_layers.new(name='UVMap')
_uv.uv.foreach_set('vector', [0.5, 0.3333, 0.75, 0.3333, 0.75, 0.3563, 0.5, 0.3563, 0.75, 1.0, 0.5, 1.0, 0.5, 1.0, 0.75, 1.0, 0.25, 0.0, 0.5, 0.0, 0.5, 0.0, 0.25, 0.0, 0.75, 0.6667, 1.0, 0.6667, 1.0, 1.0, 0.75, 1.0, 0.75, 0.0, 1.0, 0.0, 1.0, 0.3333, 0.75, 0.3333, 1.0, 0.3333, 1.0, 0.3563, 1.0, 0.3563, 1.0, 0.3333, 1.0, 0.03278, 1.0, 0.3333, 1.0, 0.3333, 1.0, 0.03278, 0.0, 0.9673, 0.0, 0.6667, 0.0, 0.6667, 0.0, 0.9673, 1.0, 0.6667, 1.0, 0.9672, 1.0, 0.9672, 1.0, 0.6667, 0.0, 0.3333, 0.0, 0.03269, 0.0, 0.03269, 0.0, 0.3333, 1.0, 0.3563, 1.0, 0.3333, 1.0, 0.3333, 1.0, 0.3563, 0.0, 0.6437, 0.0, 0.6667, 0.0, 0.6667, 0.0, 0.6437, 0.25, 1.0, 0.0, 1.0, 0.0, 1.0, 0.25, 1.0, 0.75, 0.0, 1.0, 0.0, 1.0, 0.0, 0.75, 0.0, 0.25, 0.0, 0.5, 0.0, 0.5, 0.3333, 0.25, 0.3333, 0.25, 0.6667, 0.5, 0.6667, 0.5, 1.0, 0.25, 1.0, 0.0, 0.6667, 0.25, 0.6667, 0.25, 1.0, 0.0, 1.0, 0.0, 0.0, 0.25, 0.0, 0.25, 0.3333, 0.0, 0.3333, 0.5, 1.0, 0.25, 1.0, 0.25, 1.0, 0.5, 1.0, 0.0, 0.0, 0.25, 0.0, 0.25, 0.0, 0.0, 0.0, 1.0, 0.6437, 1.0, 0.6667, 1.0, 0.6667, 1.0, 0.6437, 0.5, 0.0, 0.75, 0.0, 0.75, 0.0, 0.5, 0.0, 0.25, 0.3333, 0.5, 0.3333, 0.5, 0.3563, 0.25, 0.3563, 0.5, 0.0, 0.75, 0.0, 0.75, 0.3333, 0.5, 0.3333, 0.5, 0.6667, 0.75, 0.6667, 0.75, 1.0, 0.5, 1.0, 1.0, 1.0, 0.75, 1.0, 0.75, 1.0, 1.0, 1.0, 0.0, 0.03269, 0.0, 0.3333, 0.0, 0.3333, 0.0, 0.0, 0.0, 0.6667, 0.0, 0.9673, 0.0, 1.0, 0.0, 0.6667, 1.0, 0.6667, 1.0, 0.6437, 1.0, 0.6437, 1.0, 0.6667, 0.0, 0.3333, 0.0, 0.03269, 0.0, 0.0, 0.0, 0.3333, 0.0, 0.9673, 0.0, 0.6667, 0.0, 0.6667, 0.0, 1.0, 0.0, 0.6437, 0.25, 0.6437, 0.25, 0.6667, 0.0, 0.6667, 0.0, 0.9673, 0.0, 0.9673, 0.0, 1.0, 0.0, 1.0, 0.0, 0.03269, 0.0, 0.03269, 0.0, 0.0, 0.0, 0.0, 1.0, 0.9672, 1.0, 0.6667, 1.0, 0.6667, 1.0, 1.0, 1.0, 0.3333, 1.0, 0.03278, 1.0, 0.0, 1.0, 0.3333, 0.0, 0.3333, 0.25, 0.3333, 0.25, 0.3563, 0.0, 0.3563, 1.0, 0.6667, 1.0, 0.9672, 1.0, 1.0, 1.0, 0.6667, 1.0, 0.03278, 1.0, 0.3333, 1.0, 0.3333, 1.0, 0.0, 0.75, 0.3333, 1.0, 0.3333, 1.0, 0.3563, 0.75, 0.3563, 1.0, 0.03278, 1.0, 0.03278, 1.0, 0.0, 1.0, 0.0, 1.0, 0.9672, 1.0, 0.9672, 1.0, 1.0, 1.0, 1.0, 0.5, 0.6437, 0.75, 0.6437, 0.75, 0.6667, 0.5, 0.6667, 1.0, 0.3333, 1.0, 0.3563, 1.0, 0.3563, 1.0, 0.3333, 0.0, 0.3563, 0.0, 0.3333, 0.0, 0.3333, 0.0, 0.3563, 0.0, 0.6667, 0.0, 0.6437, 0.0, 0.6437, 0.0, 0.6667, 1.0, 0.6437, 1.0, 0.6437, 1.0, 0.3563, 1.0, 0.3563, 0.0, 0.6667, 0.0, 0.6437, 0.0, 0.6437, 0.0, 0.6667, 0.0, 0.3563, 0.0, 0.3333, 0.0, 0.3333, 0.0, 0.3563, 1.0, 0.6437, 1.0, 0.6667, 1.0, 0.6667, 1.0, 0.6437, 0.75, 0.6437, 1.0, 0.6437, 1.0, 0.6667, 0.75, 0.6667, 0.25, 0.6437, 0.5, 0.6437, 0.5, 0.6667, 0.25, 0.6667, 0.0, 0.3563, 0.25, 0.3563, 0.25, 0.3563, 0.0, 0.3563, 1.0, 0.6437, 1.0, 0.6437, 1.0, 0.6437, 1.0, 0.6437, 0.5, 0.6437, 0.25, 0.6437, 0.25, 0.6437, 0.5, 0.6437, 0.0, 0.0, 0.0, 0.0, 0.0, 0.0, 0.0, 0.0, 0.25, 0.6437, 0.0, 0.6437, 0.0, 0.6437, 0.25, 0.6437, 0.0, 0.0, 0.0, 0.0, 0.0, 0.0, 0.0, 0.0, 0.75, 0.3563, 1.0, 0.3563, 1.0, 0.3563, 0.75, 0.3563, 0.0, 0.6437, 0.0, 0.6437, 0.0, 0.6437, 0.0, 0.6437, 1.0, 0.3563, 1.0, 0.3563, 1.0, 0.3563, 1.0, 0.3563, 1.0, 0.6437, 0.75, 0.6437, 0.75, 0.6437, 1.0, 0.6437, 0.0, 0.3333, 0.0, 0.3563, 0.0, 0.3563, 0.0, 0.3333, 1.0, 0.3563, 1.0, 0.3563, 1.0, 0.6437, 1.0, 0.6437, 0.0, 0.3563, 0.0, 0.3563, 0.0, 0.6437, 0.0, 0.6437, 0.0, 0.6437, 0.0, 0.6437, 0.0, 0.3563, 0.0, 0.3563, 0.75, 0.6437, 0.5, 0.6437, 0.5, 0.3563, 0.75, 0.3563, 0.25, 0.6437, 0.0, 0.6437, 0.0, 0.3563, 0.25, 0.3563, 0.0, 0.3563, 0.0, 0.3563, 0.0, 0.6437, 0.0, 0.6437, 1.0, 0.6437, 1.0, 0.6437, 1.0, 0.3563, 1.0, 0.3563, 1.0, 0.6437, 0.75, 0.6437, 0.75, 0.3563, 1.0, 0.3563, 0.5, 0.6437, 0.25, 0.6437, 0.25, 0.3563, 0.5, 0.3563, 0.0, 0.3563, 0.0, 0.3563, 0.0, 0.3563, 0.0, 0.3563, 0.25, 0.3563, 0.5, 0.3563, 0.5, 0.3563, 0.25, 0.3563, 0.0, 0.3563, 0.0, 0.3563, 0.0, 0.3563, 0.0, 0.3563, 1.0, 0.6437, 1.0, 0.6437, 1.0, 0.6437, 1.0, 0.6437, 0.0, 0.3563, 0.0, 0.3563, 0.0, 0.3563, 0.0, 0.3563, 0.0, 0.6437, 0.0, 0.6437, 0.0, 0.6437, 0.0, 0.6437, 0.75, 0.6437, 0.5, 0.6437, 0.5, 0.6437, 0.75, 0.6437, 1.0, 0.6437, 1.0, 0.6437, 1.0, 0.6437, 1.0, 0.6437, 1.0, 0.3563, 1.0, 0.3563, 1.0, 0.3563, 1.0, 0.3563, 0.0, 0.6437, 0.0, 0.6437, 0.0, 0.6437, 0.0, 0.6437, 1.0, 0.3563, 1.0, 0.3563, 1.0, 0.3563, 1.0, 0.3563, 0.5, 0.3563, 0.75, 0.3563, 0.75, 0.3563, 0.5, 0.3563])
me_plane_004.materials.append(mat_material_003)
me_plane_004.use_remesh_fix_poles = True
me_plane_004.use_remesh_preserve_attributes = False
me_plane_004.use_mirror_vertex_groups = False
me_plane_004.update()
me_plane_005 = bpy.data.meshes.new('Plane.005')
me_plane_005.from_pydata([(0.458, 0.7146, 0.1163), (0.9126, 0.7146, 0.1041), (0.458, 0.7733, 0.1163), (0.9126, 0.7733, 0.1041), (0.6853, 0.7339, 0.1589), (0.6853, 0.7926, 0.1589), (0.6285, 0.8451, 0.1511), (0.5716, 0.783, 0.1439), (0.5148, 0.8355, 0.1312), (0.5148, 0.7768, 0.1321), (0.5716, 0.7243, 0.1439), (0.6285, 0.7864, 0.1544), (0.7421, 0.7864, 0.1544), (0.7989, 0.7243, 0.1439), (0.8558, 0.7768, 0.1321), (0.8558, 0.8355, 0.1312), (0.7989, 0.783, 0.1439), (0.7421, 0.8451, 0.1511), (0.458, 0.7733, 0.1583), (0.458, 0.7146, 0.1583), (0.8558, 0.7768, 0.1741), (0.9126, 0.7146, 0.1462), (0.9126, 0.7733, 0.1462), (0.5148, 0.8355, 0.1733), (0.6285, 0.7864, 0.1964), (0.6853, 0.7339, 0.201), (0.7421, 0.8451, 0.1931), (0.6853, 0.7926, 0.201), (0.6285, 0.8451, 0.1931), (0.5716, 0.783, 0.1859), (0.5148, 0.7768, 0.1741), (0.5716, 0.7243, 0.1859), (0.7421, 0.7864, 0.1964), (0.7989, 0.7243, 0.1859), (0.8558, 0.8355, 0.1733), (0.7989, 0.783, 0.1859), (0.458, -0.7146, 0.1163), (0.9126, -0.7146, 0.1041), (0.458, -0.7733, 0.1163), (0.9126, -0.7733, 0.1041), (0.6853, -0.7339, 0.1589), (0.6853, -0.7926, 0.1589), (0.6285, -0.8451, 0.1511), (0.5716, -0.783, 0.1439), (0.5148, -0.8355, 0.1312), (0.5148, -0.7768, 0.1321), (0.5716, -0.7243, 0.1439), (0.6285, -0.7864, 0.1544), (0.7421, -0.7864, 0.1544), (0.7989, -0.7243, 0.1439), (0.8558, -0.7768, 0.1321), (0.8558, -0.8355, 0.1312), (0.7989, -0.783, 0.1439), (0.7421, -0.8451, 0.1511), (0.458, -0.7733, 0.1583), (0.458, -0.7146, 0.1583), (0.8558, -0.7768, 0.1741), (0.9126, -0.7146, 0.1462), (0.9126, -0.7733, 0.1462), (0.5148, -0.8355, 0.1733), (0.6285, -0.7864, 0.1964), (0.6853, -0.7339, 0.201), (0.7421, -0.8451, 0.1931), (0.6853, -0.7926, 0.201), (0.6285, -0.8451, 0.1931), (0.5716, -0.783, 0.1859), (0.5148, -0.7768, 0.1741), (0.5716, -0.7243, 0.1859), (0.7421, -0.7864, 0.1964), (0.7989, -0.7243, 0.1859), (0.8558, -0.8355, 0.1733), (0.7989, -0.783, 0.1859)], [], [(20, 21, 22, 34), (24, 25, 27, 28), (19, 30, 23, 18), (30, 31, 29, 23), (31, 24, 28, 29), (25, 32, 26, 27), (32, 33, 35, 26), (33, 20, 34, 35), (4, 12, 32, 25), (7, 8, 23, 29), (1, 3, 22, 21), (12, 13, 33, 32), (0, 9, 30, 19), (8, 2, 18, 23), (13, 14, 20, 33), (9, 10, 31, 30), (11, 4, 25, 24), (3, 15, 34, 22), (10, 11, 24, 31), (17, 5, 27, 26), (15, 16, 35, 34), (16, 17, 26, 35), (5, 6, 28, 27), (2, 0, 19, 18), (6, 7, 29, 28), (14, 1, 21, 20), (56, 70, 58, 57), (60, 64, 63, 61), (55, 54, 59, 66), (66, 59, 65, 67), (67, 65, 64, 60), (61, 63, 62, 68), (68, 62, 71, 69), (69, 71, 70, 56), (40, 61, 68, 48), (43, 65, 59, 44), (37, 57, 58, 39), (48, 68, 69, 49), (36, 55, 66, 45), (44, 59, 54, 38), (49, 69, 56, 50), (45, 66, 67, 46), (47, 60, 61, 40), (39, 58, 70, 51), (46, 67, 60, 47), (53, 62, 63, 41), (51, 70, 71, 52), (52, 71, 62, 53), (41, 63, 64, 42), (38, 54, 55, 36), (42, 64, 65, 43), (50, 56, 57, 37)])
me_plane_005.polygons.foreach_set('use_smooth', [True] * 52)
_uv = me_plane_005.uv_layers.new(name='UVMap')
_uv.uv.foreach_set('vector', [0.875, 0.0, 1.0, 0.0, 1.0, 1.0, 0.875, 1.0, 0.375, 0.0, 0.5, 0.0, 0.5, 1.0, 0.375, 1.0, 0.0, 0.0, 0.125, 0.0, 0.125, 1.0, 0.0, 1.0, 0.125, 0.0, 0.25, 0.0, 0.25, 1.0, 0.125, 1.0, 0.25, 0.0, 0.375, 0.0, 0.375, 1.0, 0.25, 1.0, 0.5, 0.0, 0.625, 0.0, 0.625, 1.0, 0.5, 1.0, 0.625, 0.0, 0.75, 0.0, 0.75, 1.0, 0.625, 1.0, 0.75, 0.0, 0.875, 0.0, 0.875, 1.0, 0.75, 1.0, 0.5, 0.0, 0.625, 0.0, 0.625, 0.0, 0.5, 0.0, 0.25, 1.0, 0.125, 1.0, 0.125, 1.0, 0.25, 1.0, 1.0, 0.0, 1.0, 1.0, 1.0, 1.0, 1.0, 0.0, 0.625, 0.0, 0.75, 0.0, 0.75, 0.0, 0.625, 0.0, 0.0, 0.0, 0.125, 0.0, 0.125, 0.0, 0.0, 0.0, 0.125, 1.0, 0.0, 1.0, 0.0, 1.0, 0.125, 1.0, 0.75, 0.0, 0.875, 0.0, 0.875, 0.0, 0.75, 0.0, 0.125, 0.0, 0.25, 0.0, 0.25, 0.0, 0.125, 0.0, 0.375, 0.0, 0.5, 0.0, 0.5, 0.0, 0.375, 0.0, 1.0, 1.0, 0.875, 1.0, 0.875, 1.0, 1.0, 1.0, 0.25, 0.0, 0.375, 0.0, 0.375, 0.0, 0.25, 0.0, 0.625, 1.0, 0.5, 1.0, 0.5, 1.0, 0.625, 1.0, 0.875, 1.0, 0.75, 1.0, 0.75, 1.0, 0.875, 1.0, 0.75, 1.0, 0.625, 1.0, 0.625, 1.0, 0.75, 1.0, 0.5, 1.0, 0.375, 1.0, 0.375, 1.0, 0.5, 1.0, 0.0, 1.0, 0.0, 0.0, 0.0, 0.0, 0.0, 1.0, 0.375, 1.0, 0.25, 1.0, 0.25, 1.0, 0.375, 1.0, 0.875, 0.0, 1.0, 0.0, 1.0, 0.0, 0.875, 0.0, 0.875, 0.0, 0.875, 1.0, 1.0, 1.0, 1.0, 0.0, 0.375, 0.0, 0.375, 1.0, 0.5, 1.0, 0.5, 0.0, 0.0, 0.0, 0.0, 1.0, 0.125, 1.0, 0.125, 0.0, 0.125, 0.0, 0.125, 1.0, 0.25, 1.0, 0.25, 0.0, 0.25, 0.0, 0.25, 1.0, 0.375, 1.0, 0.375, 0.0, 0.5, 0.0, 0.5, 1.0, 0.625, 1.0, 0.625, 0.0, 0.625, 0.0, 0.625, 1.0, 0.75, 1.0, 0.75, 0.0, 0.75, 0.0, 0.75, 1.0, 0.875, 1.0, 0.875, 0.0, 0.5, 0.0, 0.5, 0.0, 0.625, 0.0, 0.625, 0.0, 0.25, 1.0, 0.25, 1.0, 0.125, 1.0, 0.125, 1.0, 1.0, 0.0, 1.0, 0.0, 1.0, 1.0, 1.0, 1.0, 0.625, 0.0, 0.625, 0.0, 0.75, 0.0, 0.75, 0.0, 0.0, 0.0, 0.0, 0.0, 0.125, 0.0, 0.125, 0.0, 0.125, 1.0, 0.125, 1.0, 0.0, 1.0, 0.0, 1.0, 0.75, 0.0, 0.75, 0.0, 0.875, 0.0, 0.875, 0.0, 0.125, 0.0, 0.125, 0.0, 0.25, 0.0, 0.25, 0.0, 0.375, 0.0, 0.375, 0.0, 0.5, 0.0, 0.5, 0.0, 1.0, 1.0, 1.0, 1.0, 0.875, 1.0, 0.875, 1.0, 0.25, 0.0, 0.25, 0.0, 0.375, 0.0, 0.375, 0.0, 0.625, 1.0, 0.625, 1.0, 0.5, 1.0, 0.5, 1.0, 0.875, 1.0, 0.875, 1.0, 0.75, 1.0, 0.75, 1.0, 0.75, 1.0, 0.75, 1.0, 0.625, 1.0, 0.625, 1.0, 0.5, 1.0, 0.5, 1.0, 0.375, 1.0, 0.375, 1.0, 0.0, 1.0, 0.0, 1.0, 0.0, 0.0, 0.0, 0.0, 0.375, 1.0, 0.375, 1.0, 0.25, 1.0, 0.25, 1.0, 0.875, 0.0, 0.875, 0.0, 1.0, 0.0, 1.0, 0.0])
me_plane_005.materials.append(mat_material_004)
me_plane_005.use_remesh_fix_poles = True
me_plane_005.use_remesh_preserve_attributes = False
me_plane_005.use_mirror_vertex_groups = False
me_plane_005.update()
me_plane_006 = bpy.data.meshes.new('Plane.006')
me_plane_006.from_pydata([(1.39, 0.5578, 0.1421), (1.515, 0.1933, 0.1318), (1.437, 0.574, 0.1421), (1.562, 0.2095, 0.1318), (1.468, 0.3809, 0.1783), (1.515, 0.397, 0.1783), (1.541, 0.457, 0.1716), (1.476, 0.4855, 0.1655), (1.502, 0.5455, 0.1548), (1.455, 0.5294, 0.1555), (1.429, 0.4693, 0.1655), (1.494, 0.4409, 0.1744), (1.525, 0.3498, 0.1744), (1.491, 0.2871, 0.1655), (1.549, 0.256, 0.1555), (1.596, 0.2721, 0.1548), (1.538, 0.3032, 0.1655), (1.573, 0.3659, 0.1716), (1.437, 0.574, 0.1777), (1.39, 0.5578, 0.1777), (1.549, 0.256, 0.1912), (1.515, 0.1933, 0.1675), (1.562, 0.2095, 0.1675), (1.502, 0.5455, 0.1904), (1.494, 0.4409, 0.21), (1.468, 0.3809, 0.2139), (1.573, 0.3659, 0.2072), (1.515, 0.397, 0.2139), (1.541, 0.457, 0.2072), (1.476, 0.4855, 0.2011), (1.455, 0.5294, 0.1912), (1.429, 0.4693, 0.2011), (1.525, 0.3498, 0.21), (1.491, 0.2871, 0.2011), (1.596, 0.2721, 0.1904), (1.538, 0.3032, 0.2011), (1.39, -0.5578, 0.1421), (1.515, -0.1933, 0.1318), (1.437, -0.574, 0.1421), (1.562, -0.2095, 0.1318), (1.468, -0.3809, 0.1783), (1.515, -0.397, 0.1783), (1.541, -0.457, 0.1716), (1.476, -0.4855, 0.1655), (1.502, -0.5455, 0.1548), (1.455, -0.5294, 0.1555), (1.429, -0.4693, 0.1655), (1.494, -0.4409, 0.1744), (1.525, -0.3498, 0.1744), (1.491, -0.2871, 0.1655), (1.549, -0.256, 0.1555), (1.596, -0.2721, 0.1548), (1.538, -0.3032, 0.1655), (1.573, -0.3659, 0.1716), (1.437, -0.574, 0.1777), (1.39, -0.5578, 0.1777), (1.549, -0.256, 0.1912), (1.515, -0.1933, 0.1675), (1.562, -0.2095, 0.1675), (1.502, -0.5455, 0.1904), (1.494, -0.4409, 0.21), (1.468, -0.3809, 0.2139), (1.573, -0.3659, 0.2072), (1.515, -0.397, 0.2139), (1.541, -0.457, 0.2072), (1.476, -0.4855, 0.2011), (1.455, -0.5294, 0.1912), (1.429, -0.4693, 0.2011), (1.525, -0.3498, 0.21), (1.491, -0.2871, 0.2011), (1.596, -0.2721, 0.1904), (1.538, -0.3032, 0.2011)], [], [(20, 21, 22, 34), (24, 25, 27, 28), (19, 30, 23, 18), (30, 31, 29, 23), (31, 24, 28, 29), (25, 32, 26, 27), (32, 33, 35, 26), (33, 20, 34, 35), (4, 12, 32, 25), (7, 8, 23, 29), (1, 3, 22, 21), (12, 13, 33, 32), (0, 9, 30, 19), (8, 2, 18, 23), (13, 14, 20, 33), (9, 10, 31, 30), (11, 4, 25, 24), (3, 15, 34, 22), (10, 11, 24, 31), (17, 5, 27, 26), (15, 16, 35, 34), (16, 17, 26, 35), (5, 6, 28, 27), (2, 0, 19, 18), (6, 7, 29, 28), (14, 1, 21, 20), (56, 70, 58, 57), (60, 64, 63, 61), (55, 54, 59, 66), (66, 59, 65, 67), (67, 65, 64, 60), (61, 63, 62, 68), (68, 62, 71, 69), (69, 71, 70, 56), (40, 61, 68, 48), (43, 65, 59, 44), (37, 57, 58, 39), (48, 68, 69, 49), (36, 55, 66, 45), (44, 59, 54, 38), (49, 69, 56, 50), (45, 66, 67, 46), (47, 60, 61, 40), (39, 58, 70, 51), (46, 67, 60, 47), (53, 62, 63, 41), (51, 70, 71, 52), (52, 71, 62, 53), (41, 63, 64, 42), (38, 54, 55, 36), (42, 64, 65, 43), (50, 56, 57, 37)])
me_plane_006.polygons.foreach_set('use_smooth', [True] * 52)
_uv = me_plane_006.uv_layers.new(name='UVMap')
_uv.uv.foreach_set('vector', [0.875, 0.0, 1.0, 0.0, 1.0, 1.0, 0.875, 1.0, 0.375, 0.0, 0.5, 0.0, 0.5, 1.0, 0.375, 1.0, 0.0, 0.0, 0.125, 0.0, 0.125, 1.0, 0.0, 1.0, 0.125, 0.0, 0.25, 0.0, 0.25, 1.0, 0.125, 1.0, 0.25, 0.0, 0.375, 0.0, 0.375, 1.0, 0.25, 1.0, 0.5, 0.0, 0.625, 0.0, 0.625, 1.0, 0.5, 1.0, 0.625, 0.0, 0.75, 0.0, 0.75, 1.0, 0.625, 1.0, 0.75, 0.0, 0.875, 0.0, 0.875, 1.0, 0.75, 1.0, 0.5, 0.0, 0.625, 0.0, 0.625, 0.0, 0.5, 0.0, 0.25, 1.0, 0.125, 1.0, 0.125, 1.0, 0.25, 1.0, 1.0, 0.0, 1.0, 1.0, 1.0, 1.0, 1.0, 0.0, 0.625, 0.0, 0.75, 0.0, 0.75, 0.0, 0.625, 0.0, 0.0, 0.0, 0.125, 0.0, 0.125, 0.0, 0.0, 0.0, 0.125, 1.0, 0.0, 1.0, 0.0, 1.0, 0.125, 1.0, 0.75, 0.0, 0.875, 0.0, 0.875, 0.0, 0.75, 0.0, 0.125, 0.0, 0.25, 0.0, 0.25, 0.0, 0.125, 0.0, 0.375, 0.0, 0.5, 0.0, 0.5, 0.0, 0.375, 0.0, 1.0, 1.0, 0.875, 1.0, 0.875, 1.0, 1.0, 1.0, 0.25, 0.0, 0.375, 0.0, 0.375, 0.0, 0.25, 0.0, 0.625, 1.0, 0.5, 1.0, 0.5, 1.0, 0.625, 1.0, 0.875, 1.0, 0.75, 1.0, 0.75, 1.0, 0.875, 1.0, 0.75, 1.0, 0.625, 1.0, 0.625, 1.0, 0.75, 1.0, 0.5, 1.0, 0.375, 1.0, 0.375, 1.0, 0.5, 1.0, 0.0, 1.0, 0.0, 0.0, 0.0, 0.0, 0.0, 1.0, 0.375, 1.0, 0.25, 1.0, 0.25, 1.0, 0.375, 1.0, 0.875, 0.0, 1.0, 0.0, 1.0, 0.0, 0.875, 0.0, 0.875, 0.0, 0.875, 1.0, 1.0, 1.0, 1.0, 0.0, 0.375, 0.0, 0.375, 1.0, 0.5, 1.0, 0.5, 0.0, 0.0, 0.0, 0.0, 1.0, 0.125, 1.0, 0.125, 0.0, 0.125, 0.0, 0.125, 1.0, 0.25, 1.0, 0.25, 0.0, 0.25, 0.0, 0.25, 1.0, 0.375, 1.0, 0.375, 0.0, 0.5, 0.0, 0.5, 1.0, 0.625, 1.0, 0.625, 0.0, 0.625, 0.0, 0.625, 1.0, 0.75, 1.0, 0.75, 0.0, 0.75, 0.0, 0.75, 1.0, 0.875, 1.0, 0.875, 0.0, 0.5, 0.0, 0.5, 0.0, 0.625, 0.0, 0.625, 0.0, 0.25, 1.0, 0.25, 1.0, 0.125, 1.0, 0.125, 1.0, 1.0, 0.0, 1.0, 0.0, 1.0, 1.0, 1.0, 1.0, 0.625, 0.0, 0.625, 0.0, 0.75, 0.0, 0.75, 0.0, 0.0, 0.0, 0.0, 0.0, 0.125, 0.0, 0.125, 0.0, 0.125, 1.0, 0.125, 1.0, 0.0, 1.0, 0.0, 1.0, 0.75, 0.0, 0.75, 0.0, 0.875, 0.0, 0.875, 0.0, 0.125, 0.0, 0.125, 0.0, 0.25, 0.0, 0.25, 0.0, 0.375, 0.0, 0.375, 0.0, 0.5, 0.0, 0.5, 0.0, 1.0, 1.0, 1.0, 1.0, 0.875, 1.0, 0.875, 1.0, 0.25, 0.0, 0.25, 0.0, 0.375, 0.0, 0.375, 0.0, 0.625, 1.0, 0.625, 1.0, 0.5, 1.0, 0.5, 1.0, 0.875, 1.0, 0.875, 1.0, 0.75, 1.0, 0.75, 1.0, 0.75, 1.0, 0.75, 1.0, 0.625, 1.0, 0.625, 1.0, 0.5, 1.0, 0.5, 1.0, 0.375, 1.0, 0.375, 1.0, 0.0, 1.0, 0.0, 1.0, 0.0, 0.0, 0.0, 0.0, 0.375, 1.0, 0.375, 1.0, 0.25, 1.0, 0.25, 1.0, 0.875, 0.0, 0.875, 0.0, 1.0, 0.0, 1.0, 0.0])
me_plane_006.materials.append(mat_material_004)
me_plane_006.use_remesh_fix_poles = True
me_plane_006.use_remesh_preserve_attributes = False
me_plane_006.use_mirror_vertex_groups = False
me_plane_006.update()

# ---- objects
ob_light = bpy.data.objects.new('Light', light_light)
ob_camera = bpy.data.objects.new('Camera', cam_camera)
ob_gingerbread_man_001 = bpy.data.objects.new('Gingerbread Man.001', me_cube)
ob_gingerbread_man_002 = bpy.data.objects.new('Gingerbread Man.002', me_plane)
ob_gingerbread_man_003 = bpy.data.objects.new('Gingerbread Man.003', me_plane_001)
ob_gingerbread_man_005 = bpy.data.objects.new('Gingerbread Man.005', me_plane_002)
ob_gingerbread_man_006 = bpy.data.objects.new('Gingerbread Man.006', me_plane_003)
ob_gingerbread_man_004 = bpy.data.objects.new('Gingerbread Man.004', me_plane_004)
ob_gingerbread_man_007 = bpy.data.objects.new('Gingerbread Man.007', me_plane_005)
ob_gingerbread_man_008 = bpy.data.objects.new('Gingerbread Man.008', me_plane_006)

# ---- transforms, parenting, visibility, modifiers, constraints
ob_light.location = (4.076, 1.005, 5.904)
ob_light.rotation_euler = (0.6503, 0.05522, 1.866)
ob_light.lock_rotations_4d = False
ob_light.empty_display_type = 'ARROWS'
ob_light.color = (0.0, 0.0, 0.0, 0.0)
ob_light.lineart.crease_threshold = 0.0
ob_camera.location = (7.359, -6.926, 4.958)
ob_camera.rotation_euler = (1.109, 0.0, 0.8149)
ob_camera.lock_rotations_4d = False
ob_camera.empty_display_type = 'ARROWS'
ob_camera.color = (0.0, 0.0, 0.0, 0.0)
ob_camera.display_type = 'WIRE'
ob_camera.lineart.crease_threshold = 0.0
ob_gingerbread_man_001.location = (0.0, 0.0, 0.0)
ob_gingerbread_man_001.lock_rotations_4d = False
ob_gingerbread_man_001.empty_display_type = 'ARROWS'
ob_gingerbread_man_001.lineart.crease_threshold = 0.0
_m = ob_gingerbread_man_001.modifiers.new('Mirror', 'MIRROR')
_m.use_axis = (False, True, False)
_m.use_clip = True
_m = ob_gingerbread_man_001.modifiers.new('Subdivision', 'SUBSURF')
_m.uv_smooth = 'PRESERVE_CORNERS'
_m.levels = 3
_m.render_levels = 3
_m = ob_gingerbread_man_001.modifiers.new('Auto Smooth', 'NODES')
_m.node_group = ng_auto_smooth
_gi = [s.identifier for s in ng_auto_smooth.interface.items_tree if s.item_type == 'SOCKET' and s.in_out == 'INPUT']
_m[_gi[1]] = 0.5236  # Angle
ob_gingerbread_man_002.location = (0.0, 0.0, 0.0)
ob_gingerbread_man_002.lineart.crease_threshold = 0.0
_m = ob_gingerbread_man_002.modifiers.new('Subdivision', 'SUBSURF')
_m.uv_smooth = 'PRESERVE_CORNERS'
_m.levels = 3
_m.render_levels = 3
_m = ob_gingerbread_man_002.modifiers.new('Mirror', 'MIRROR')
_m.use_axis = (False, True, False)
_m.mirror_object = ob_gingerbread_man_001
_m = ob_gingerbread_man_002.modifiers.new('Auto Smooth', 'NODES')
_m.node_group = ng_auto_smooth
_gi = [s.identifier for s in ng_auto_smooth.interface.items_tree if s.item_type == 'SOCKET' and s.in_out == 'INPUT']
_m[_gi[1]] = 0.5236  # Angle
ob_gingerbread_man_003.location = (0.0, 0.0, 0.0)
ob_gingerbread_man_003.lineart.crease_threshold = 0.0
_m = ob_gingerbread_man_003.modifiers.new('Subdivision', 'SUBSURF')
_m.uv_smooth = 'PRESERVE_CORNERS'
_m.levels = 3
_m.render_levels = 3
_m = ob_gingerbread_man_003.modifiers.new('Auto Smooth', 'NODES')
_m.node_group = ng_auto_smooth
_gi = [s.identifier for s in ng_auto_smooth.interface.items_tree if s.item_type == 'SOCKET' and s.in_out == 'INPUT']
_m[_gi[1]] = 0.5236  # Angle
ob_gingerbread_man_005.location = (0.0, 0.0, 0.0)
ob_gingerbread_man_005.lineart.crease_threshold = 0.0
_m = ob_gingerbread_man_005.modifiers.new('Subdivision', 'SUBSURF')
_m.uv_smooth = 'PRESERVE_CORNERS'
_m.levels = 3
_m.render_levels = 3
_m = ob_gingerbread_man_005.modifiers.new('Auto Smooth', 'NODES')
_m.node_group = ng_auto_smooth
_gi = [s.identifier for s in ng_auto_smooth.interface.items_tree if s.item_type == 'SOCKET' and s.in_out == 'INPUT']
_m[_gi[1]] = 0.5236  # Angle
ob_gingerbread_man_006.location = (0.0, 0.0, 0.0)
ob_gingerbread_man_006.lineart.crease_threshold = 0.0
_m = ob_gingerbread_man_006.modifiers.new('Subdivision', 'SUBSURF')
_m.uv_smooth = 'PRESERVE_CORNERS'
_m.levels = 3
_m.render_levels = 3
_m = ob_gingerbread_man_006.modifiers.new('Auto Smooth', 'NODES')
_m.node_group = ng_auto_smooth
_gi = [s.identifier for s in ng_auto_smooth.interface.items_tree if s.item_type == 'SOCKET' and s.in_out == 'INPUT']
_m[_gi[1]] = 0.5236  # Angle
ob_gingerbread_man_004.location = (0.0, 0.0, 0.0)
ob_gingerbread_man_004.lineart.crease_threshold = 0.0
_m = ob_gingerbread_man_004.modifiers.new('Subdivision', 'SUBSURF')
_m.uv_smooth = 'PRESERVE_CORNERS'
_m.levels = 3
_m.render_levels = 3
_m = ob_gingerbread_man_004.modifiers.new('Auto Smooth', 'NODES')
_m.node_group = ng_auto_smooth
_gi = [s.identifier for s in ng_auto_smooth.interface.items_tree if s.item_type == 'SOCKET' and s.in_out == 'INPUT']
_m[_gi[1]] = 0.5236  # Angle
ob_gingerbread_man_007.location = (0.0, 0.0, 0.0)
ob_gingerbread_man_007.lineart.crease_threshold = 0.0
_m = ob_gingerbread_man_007.modifiers.new('Subdivision', 'SUBSURF')
_m.uv_smooth = 'PRESERVE_CORNERS'
_m.levels = 3
_m.render_levels = 3
_m = ob_gingerbread_man_007.modifiers.new('Auto Smooth', 'NODES')
_m.node_group = ng_auto_smooth
_gi = [s.identifier for s in ng_auto_smooth.interface.items_tree if s.item_type == 'SOCKET' and s.in_out == 'INPUT']
_m[_gi[1]] = 0.5236  # Angle
ob_gingerbread_man_008.location = (0.0, 0.0, 0.0)
ob_gingerbread_man_008.lineart.crease_threshold = 0.0
_m = ob_gingerbread_man_008.modifiers.new('Subdivision', 'SUBSURF')
_m.uv_smooth = 'PRESERVE_CORNERS'
_m.levels = 3
_m.render_levels = 3
_m = ob_gingerbread_man_008.modifiers.new('Auto Smooth', 'NODES')
_m.node_group = ng_auto_smooth
_gi = [s.identifier for s in ng_auto_smooth.interface.items_tree if s.item_type == 'SOCKET' and s.in_out == 'INPUT']
_m[_gi[1]] = 0.5236  # Angle

# ---- collection membership
col_collection.objects.link(ob_light)
col_collection.objects.link(ob_camera)
col_gingerbread_man.objects.link(ob_gingerbread_man_001)
col_gingerbread_man.objects.link(ob_gingerbread_man_002)
col_gingerbread_man.objects.link(ob_gingerbread_man_003)
col_gingerbread_man.objects.link(ob_gingerbread_man_005)
col_gingerbread_man.objects.link(ob_gingerbread_man_006)
col_gingerbread_man.objects.link(ob_gingerbread_man_004)
col_gingerbread_man.objects.link(ob_gingerbread_man_007)
col_gingerbread_man.objects.link(ob_gingerbread_man_008)

# ---- scene / render settings (as saved in the file)
scene.camera = ob_camera
scene.frame_start = 1; scene.frame_end = 250; scene.frame_set(1)
scene.render.engine = 'BLENDER_EEVEE_NEXT'
scene.cycles.use_denoising = False
scene.cycles.samples = 128
scene.cycles.sampling_pattern = 'TABULATED_SOBOL'
scene.cycles.use_adaptive_sampling = False
scene.cycles.use_light_tree = False
scene.view_settings.look = 'High Contrast'
scene.view_settings.view_transform = 'Filmic'
bpy.context.view_layer.update()
